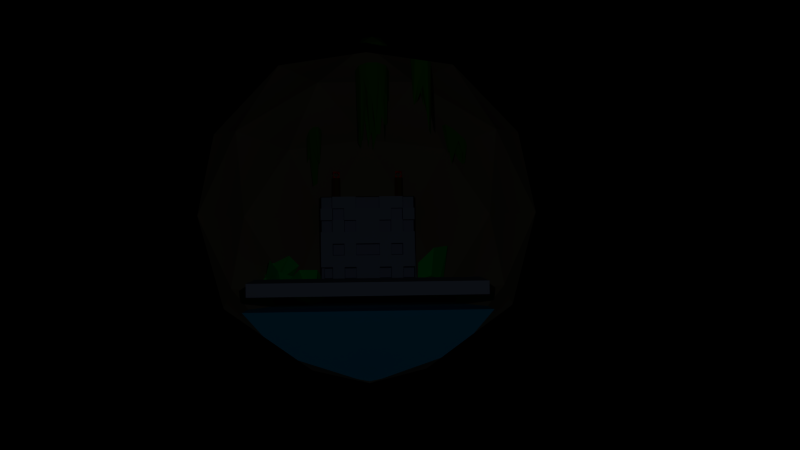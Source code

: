 # Source: dusk_6.blend  (saved by Blender 2.69.0; exported with 4.5.12 LTS)
import bpy
from mathutils import Matrix  # noqa: F401  (used for matrix-valued properties, if any)

bpy.ops.wm.read_factory_settings(use_empty=True)
scene = bpy.context.scene
scene.name = 'Scene'

# ---- collections
col_collection_1 = bpy.data.collections.new('Collection 1'); scene.collection.children.link(col_collection_1)

# ---- materials (node trees are filled in below, after node groups)
mat_invis = bpy.data.materials.new('invis')
mat_invis.alpha_threshold = 0.0
mat_invis.use_transparent_shadow = False
mat_invis.diffuse_color = (0.0, 0.006803, 0.8, 1.0)
mat_invis.roughness = 0.5
mat_red = bpy.data.materials.new('Red')
mat_red.alpha_threshold = 0.0
mat_red.use_transparent_shadow = False
mat_red.diffuse_color = (0.8, 0.0, 0.0, 1.0)
mat_red.roughness = 0.5
mat_red.specular_intensity = 0.0
mat_red.line_color = (0.0, 0.0, 0.0, 1.0)
mat_pole = bpy.data.materials.new('pole')
mat_pole.alpha_threshold = 0.0
mat_pole.use_transparent_shadow = False
mat_pole.diffuse_color = (0.1329, 0.06481, 0.0, 1.0)
mat_pole.roughness = 0.5
mat_pole.specular_intensity = 0.0
mat_pole.line_color = (0.0, 0.0, 0.0, 1.0)
mat_pillar = bpy.data.materials.new('pillar')
mat_pillar.alpha_threshold = 0.0
mat_pillar.use_transparent_shadow = False
mat_pillar.diffuse_color = (0.3072, 0.3963, 0.5926, 1.0)
mat_pillar.roughness = 0.5
mat_pillar.specular_intensity = 0.0
mat_pillar.line_color = (0.0, 0.0, 0.0, 1.0)
mat_ruin = bpy.data.materials.new('ruin')
mat_ruin.alpha_threshold = 0.0
mat_ruin.use_transparent_shadow = False
mat_ruin.diffuse_color = (0.2738, 0.2449, 0.1679, 1.0)
mat_ruin.roughness = 0.5
mat_ruin.specular_intensity = 0.0
mat_ruin.line_color = (0.0, 0.0, 0.0, 1.0)
mat_moss = bpy.data.materials.new('moss')
mat_moss.alpha_threshold = 0.0
mat_moss.use_transparent_shadow = False
mat_moss.diffuse_color = (0.04291, 0.2883, 0.0, 1.0)
mat_moss.roughness = 0.5
mat_moss.specular_intensity = 0.0
mat_moss.line_color = (0.0, 0.0, 0.0, 1.0)
mat_water = bpy.data.materials.new('water')
mat_water.alpha_threshold = 0.0
mat_water.use_transparent_shadow = False
mat_water.diffuse_color = (0.0, 0.4232, 0.8, 1.0)
mat_water.roughness = 0.5
mat_water.specular_intensity = 0.0
mat_water.line_color = (0.0, 0.0, 0.0, 0.5)
mat_fern = bpy.data.materials.new('"fern"')
mat_fern.alpha_threshold = 0.0
mat_fern.use_transparent_shadow = False
mat_fern.diffuse_color = (0.0, 0.8, 0.1185, 1.0)
mat_fern.roughness = 0.5
mat_fern.specular_intensity = 0.0
mat_fern.line_color = (0.0, 0.0, 0.0, 1.0)
mat_moss_001 = bpy.data.materials.new('moss.001')
mat_moss_001.alpha_threshold = 0.0
mat_moss_001.use_transparent_shadow = False
mat_moss_001.diffuse_color = (0.04291, 0.2883, 0.0, 1.0)
mat_moss_001.roughness = 0.5
mat_moss_001.specular_intensity = 0.0
mat_moss_001.line_color = (0.0, 0.0, 0.0, 1.0)
mat_stone_001 = bpy.data.materials.new('Stone.001')
mat_stone_001.alpha_threshold = 0.0
mat_stone_001.use_transparent_shadow = False
mat_stone_001.diffuse_color = (0.281, 0.281, 0.281, 1.0)
mat_stone_001.roughness = 0.5
mat_stone_001.specular_intensity = 0.0
mat_stone_001.line_color = (0.0, 0.0, 0.0, 1.0)

# ---- material node trees

# ---- world
world_world = bpy.data.worlds.new('World'); scene.world = world_world
world_world.color = (0.0, 0.0, 0.0)
world_world.use_sun_shadow = False
world_world.sun_shadow_jitter_overblur = 0.0
world_world.cycles.sampling_method = 'MANUAL'
world_world.cycles.sample_map_resolution = 256

# ---- cameras
cam_camera = bpy.data.cameras.new('Camera')
cam_camera.clip_end = 100.0
cam_camera.lens = 35.0
cam_camera.sensor_width = 32.0
cam_camera.sensor_height = 18.0
cam_camera.ortho_scale = 7.314
cam_camera.dof.focus_distance = 0.0
cam_camera.dof.aperture_fstop = 128.0

# ---- lights
light_lamp = bpy.data.lights.new('Lamp', 'POINT')
light_lamp.transmission_factor = 0.0
light_lamp.cutoff_distance = 30.0
light_lamp.energy = 100.0
light_lamp.shadow_buffer_clip_start = 1.001
light_lamp.shadow_soft_size = 0.1
light_lamp.shadow_maximum_resolution = 0.006
light_lamp.use_absolute_resolution = True
light_lamp.cycles.use_multiple_importance_sampling = False

# ---- meshes
me_lamp = bpy.data.meshes.new('Lamp')
me_lamp.from_pydata([(1.0, -1.0, 0.0), (-1.0, -1.0, 0.0), (1.0, 1.0, 0.0), (-1.0, 1.0, 0.0)], [], [(1, 0, 2, 3)])
me_lamp.use_remesh_preserve_volume = False
me_lamp.use_remesh_preserve_attributes = False
me_lamp.use_mirror_vertex_groups = False
me_lamp.update()
me_lamp_004 = bpy.data.meshes.new('Lamp.004')
me_lamp_004.from_pydata([(1.0, -1.0, 0.0), (-1.0, -1.0, 0.0), (1.0, 1.0, 0.0), (-1.0, 1.0, 0.0)], [], [(1, 0, 2, 3)])
me_lamp_004.use_remesh_preserve_volume = False
me_lamp_004.use_remesh_preserve_attributes = False
me_lamp_004.use_mirror_vertex_groups = False
me_lamp_004.update()
me_lamp_003 = bpy.data.meshes.new('Lamp.003')
me_lamp_003.from_pydata([(1.0, -1.0, 0.0), (-1.0, -1.0, 0.0), (1.0, 1.0, 0.0), (-1.0, 1.0, 0.0)], [], [(1, 0, 2, 3)])
me_lamp_003.use_remesh_preserve_volume = False
me_lamp_003.use_remesh_preserve_attributes = False
me_lamp_003.use_mirror_vertex_groups = False
me_lamp_003.update()
me_lamp_002 = bpy.data.meshes.new('Lamp.002')
me_lamp_002.from_pydata([(1.0, -1.0, 0.0), (-1.0, -1.0, 0.0), (1.0, 1.0, 0.0), (-1.0, 1.0, 0.0)], [], [(1, 0, 2, 3)])
me_lamp_002.materials.append(mat_invis)
me_lamp_002.use_remesh_preserve_volume = False
me_lamp_002.use_remesh_preserve_attributes = False
me_lamp_002.use_mirror_vertex_groups = False
me_lamp_002.update()
me_lamp_001 = bpy.data.meshes.new('Lamp.001')
me_lamp_001.from_pydata([(1.0, -1.0, 0.0), (-1.0, -1.0, 0.0), (1.0, 1.0, 0.0), (-1.0, 1.0, 0.0), (1.0, -144.8, 0.0), (-1.0, -144.8, 0.0), (1.0, -142.8, 0.0), (-1.0, -142.8, 0.0)], [], [(1, 0, 2, 3), (5, 4, 6, 7)])
me_lamp_001.materials.append(mat_invis)
me_lamp_001.use_remesh_preserve_volume = False
me_lamp_001.use_remesh_preserve_attributes = False
me_lamp_001.use_mirror_vertex_groups = False
me_lamp_001.update()
me_cube_002 = bpy.data.meshes.new('Cube.002')
me_cube_002.from_pydata([(-1.0, -1.0, -1.0), (-1.0, 1.0, -1.0), (1.0, 1.0, -1.0), (1.0, -1.0, -1.0), (-1.0, -1.0, 1.0), (-1.0, 1.0, 1.0), (1.0, 1.0, 1.0), (1.0, -1.0, 1.0), (-1.0, -1.0, 0.0), (-1.0, 0.0, 1.0), (-1.0, 1.0, 0.0), (-1.0, 0.0, -1.0), (0.0, 1.0, 1.0), (1.0, 1.0, 0.0), (0.0, 1.0, -1.0), (1.0, 0.0, 1.0), (1.0, -1.0, 0.0), (1.0, 0.0, -1.0), (0.0, -1.0, 1.0), (0.0, -1.0, -1.0), (0.0, 0.0, -1.0), (0.0, 0.0, 0.3293), (-1.0, 18.5, -1.0), (-1.0, 20.5, -1.0), (1.0, 20.5, -1.0), (1.0, 18.5, -1.0), (-1.0, 18.5, 1.0), (-1.0, 20.5, 1.0), (1.0, 20.5, 1.0), (1.0, 18.5, 1.0), (-1.0, 18.5, 0.0), (-1.0, 19.5, 1.0), (-1.0, 20.5, 0.0), (-1.0, 19.5, -1.0), (0.0, 20.5, 1.0), (1.0, 20.5, 0.0), (0.0, 20.5, -1.0), (1.0, 19.5, 1.0), (1.0, 18.5, 0.0), (1.0, 19.5, -1.0), (0.0, 18.5, 1.0), (0.0, 18.5, -1.0), (0.0, 19.5, -1.0), (0.0, 19.5, 0.3293)], [], [(20, 14, 2), (21, 12, 5), (9, 5, 10), (12, 6, 13), (15, 7, 16), (18, 4, 8), (19, 20, 17), (0, 11, 20), (11, 1, 14), (18, 21, 9), (7, 15, 21), (15, 6, 12), (17, 20, 2), (9, 21, 5), (0, 8, 11), (1, 10, 14), (2, 13, 17), (3, 16, 19), (3, 19, 17), (19, 0, 20), (20, 11, 14), (4, 18, 9), (18, 7, 21), (21, 15, 12), (42, 36, 24), (43, 34, 27), (31, 27, 32), (34, 28, 35), (37, 29, 38), (40, 26, 30), (41, 42, 39), (22, 33, 42), (33, 23, 36), (40, 43, 31), (29, 37, 43), (37, 28, 34), (39, 42, 24), (31, 43, 27), (22, 30, 33), (23, 32, 36), (24, 35, 39), (25, 38, 41), (25, 41, 39), (41, 22, 42), (42, 33, 36), (26, 40, 31), (40, 29, 43), (43, 37, 34)])
me_cube_002.materials.append(mat_red)
me_cube_002.use_remesh_preserve_volume = False
me_cube_002.use_remesh_preserve_attributes = False
me_cube_002.use_mirror_vertex_groups = False
me_cube_002.update()
me_cylinder = bpy.data.meshes.new('Cylinder')
me_cylinder.from_pydata([(0.0, 1.0, -1.0), (0.0, 1.0, 1.0), (0.7818, 0.6235, -1.0), (0.7818, 0.6235, 1.0), (0.9749, -0.2225, -1.0), (0.9749, -0.2225, 1.0), (0.4339, -0.901, -1.0), (0.4339, -0.901, 1.0), (-0.4339, -0.901, -1.0), (-0.4339, -0.901, 1.0), (-0.9749, -0.2225, -1.0), (-0.9749, -0.2225, 1.0), (-0.7818, 0.6235, -1.0), (-0.7818, 0.6235, 1.0), (0.0, 15.86, -1.0), (0.0, 15.86, 1.0), (0.7818, 15.49, -1.0), (0.7818, 15.49, 1.0), (0.9749, 14.64, -1.0), (0.9749, 14.64, 1.0), (0.4339, 13.96, -1.0), (0.4339, 13.96, 1.0), (-0.4339, 13.96, -1.0), (-0.4339, 13.96, 1.0), (-0.9749, 14.64, -1.0), (-0.9749, 14.64, 1.0), (-0.7818, 15.49, -1.0), (-0.7818, 15.49, 1.0)], [], [(0, 1, 3, 2), (2, 3, 5, 4), (4, 5, 7, 6), (6, 7, 9, 8), (8, 9, 11, 10), (3, 1, 13, 11, 9, 7, 5), (12, 13, 1, 0), (10, 11, 13, 12), (0, 2, 4, 6, 8, 10, 12), (14, 15, 17, 16), (16, 17, 19, 18), (18, 19, 21, 20), (20, 21, 23, 22), (22, 23, 25, 24), (17, 15, 27, 25, 23, 21, 19), (26, 27, 15, 14), (24, 25, 27, 26), (14, 16, 18, 20, 22, 24, 26)])
me_cylinder.materials.append(mat_pole)
me_cylinder.use_remesh_preserve_volume = False
me_cylinder.use_remesh_preserve_attributes = False
me_cylinder.use_mirror_vertex_groups = False
me_cylinder.update()
me_cube_001 = bpy.data.meshes.new('Cube.001')
me_cube_001.from_pydata([(-1.0, -1.0, -1.0), (-1.0, 1.0, -1.0), (1.0, 1.0, -1.0), (1.0, -1.0, -1.0), (-1.0, -1.0, 1.0), (-1.0, 1.0, 1.0), (1.0, 1.0, 1.0), (1.0, -1.0, 1.0)], [], [(4, 5, 1, 0), (5, 6, 2, 1), (6, 7, 3, 2), (7, 4, 0, 3), (0, 1, 2, 3), (7, 6, 5, 4)])
me_cube_001.materials.append(mat_pillar)
me_cube_001.use_remesh_preserve_volume = False
me_cube_001.use_remesh_preserve_attributes = False
me_cube_001.use_mirror_vertex_groups = False
me_cube_001.update()
me_icosphere = bpy.data.meshes.new('Icosphere')
me_icosphere.from_pydata([(0.2389, -1.397e-08, -0.9975), (-0.03744, -0.8506, -0.4448), (-0.6555, -1.397e-08, -0.4448), (-0.03744, 0.8506, -0.4448), (0.5153, -0.8506, 0.4497), (-0.4847, -0.5257, 0.4497), (-0.4847, 0.5257, 0.4497), (0.5153, 0.8506, 0.4497), (0.2389, -1.397e-08, 1.002), (0.07649, -0.5, -0.8482), (0.6643, -0.309, -0.8482), (0.5018, -0.809, -0.5233), (0.6643, 0.309, -0.8482), (-0.2868, -1.397e-08, -0.8482), (-0.4492, -0.5, -0.5233), (0.07649, 0.5, -0.8482), (-0.4492, 0.5, -0.5233), (0.5018, 0.809, -0.5233), (0.2389, -1.0, 0.002454), (-0.7121, -0.309, 0.002454), (-0.3488, -0.809, 0.002454), (-0.3488, 0.809, 0.002454), (-0.7121, 0.309, 0.002454), (0.2389, 1.0, 0.002454), (-0.02392, -0.809, 0.5282), (-0.6117, -1.397e-08, 0.5282), (-0.02392, 0.809, 0.5282), (0.4014, -0.5, 0.8531), (0.7647, -1.397e-08, 0.8531), (-0.1864, -0.309, 0.8531), (-0.1864, 0.309, 0.8531), (0.4014, 0.5, 0.8531)], [], [(0, 9, 10), (0, 13, 9), (0, 15, 13), (0, 12, 15), (1, 18, 11), (2, 19, 14), (3, 21, 16), (1, 20, 18), (2, 22, 19), (3, 23, 21), (5, 29, 24), (6, 30, 25), (7, 31, 26), (9, 1, 11), (9, 11, 10), (13, 2, 14), (13, 14, 9), (9, 14, 1), (15, 3, 16), (15, 16, 13), (13, 16, 2), (12, 17, 15), (15, 17, 3), (19, 5, 20), (19, 20, 14), (14, 20, 1), (21, 6, 22), (21, 22, 16), (16, 22, 2), (17, 23, 3), (20, 5, 24), (20, 24, 18), (18, 24, 4), (22, 6, 25), (22, 25, 19), (19, 25, 5), (23, 7, 26), (23, 26, 21), (21, 26, 6), (27, 8, 28), (29, 8, 27), (29, 27, 24), (24, 27, 4), (30, 8, 29), (30, 29, 25), (25, 29, 5), (31, 8, 30), (31, 30, 26), (26, 30, 6), (28, 8, 31)])
me_icosphere.materials.append(mat_ruin)
me_icosphere.use_remesh_preserve_volume = False
me_icosphere.use_remesh_preserve_attributes = False
me_icosphere.use_mirror_vertex_groups = False
me_icosphere.update()
me_icosphere_008 = bpy.data.meshes.new('Icosphere.008')
me_icosphere_008.from_pydata([(9.537e-07, 0.0, 0.7716), (0.4253, -0.4434, 3.51), (-0.1625, -0.9716, 2.738), (-0.4909, 0.0, 2.849), (-0.4801, -0.122, 2.964), (0.4253, 0.5436, 1.741), (0.2629, -0.8757, 2.47), (-0.5017, 0.03492, 2.81), (-0.1625, 0.5269, 0.1887), (-0.6882, -0.856, 3.057), (-0.5742, -0.2555, 3.014), (0.8506, 0.0, 2.94), (-0.2764, -1.135, 1.518), (0.7236, -0.8707, 0.1042), (-0.6882, 0.6284, 1.191), (-0.5504, 0.09538, 2.722), (-0.8944, 0.0, 1.427), (-0.5744, 0.0, 2.789), (0.7236, 0.8132, 0.812), (0.1583, 0.8067, 2.224), (0.3142, 0.786, 2.525), (-0.01388, -1.919, 4.88), (0.01897, -1.882, 4.87), (0.5891, -1.579, 5.01), (0.5798, -1.569, 4.994), (-0.2764, 0.8796, 0.2138), (-0.5063, -1.468, 4.131), (-0.6565, -1.086, 3.688), (-0.7324, -0.8139, 3.394), (-0.9149, -0.219, 2.74), (0.851, 0.697, 3.19), (0.8843, 0.2029, 3.649), (0.3711, 0.8781, 2.4), (0.9217, -0.6399, 4.419), (0.908, -0.3462, 4.15), (0.05546, 0.8909, 1.859), (-0.9053, 0.1168, 2.127), (-0.6933, 0.6279, 1.267), (-0.3268, 0.994, 0.9979), (-0.6868, 0.6417, 1.245), (-0.9134, -0.1077, 2.643), (0.6737, 1.097, 2.373), (0.7589, 0.9205, 2.928), (-0.2312, 1.056, 1.006)], [], [(0, 1, 2), (13, 1, 11), (3, 0, 2, 4), (0, 3, 7, 8), (0, 8, 5), (33, 13, 11, 34), (21, 12, 6, 22), (29, 16, 9, 28), (38, 25, 14, 39), (41, 18, 32), (23, 13, 33), (26, 12, 21), (29, 40, 36, 16), (43, 25, 38), (41, 42, 30, 18), (2, 6, 12), (2, 1, 6), (1, 13, 6), (11, 5, 18), (11, 1, 5), (1, 0, 5), (9, 16, 17, 10), (4, 2, 9, 10), (2, 12, 9), (8, 14, 25), (14, 8, 7, 15), (16, 14, 15, 17), (32, 18, 5, 20), (5, 8, 19, 20), (8, 25, 35, 19), (34, 11, 31), (11, 18, 30, 31), (22, 6, 24), (6, 13, 23, 24), (28, 9, 27), (9, 12, 26, 27), (39, 14, 37), (37, 14, 16, 36), (35, 25, 43), (20, 19, 37, 36), (35, 38, 39, 37), (19, 35, 37), (35, 43, 38), (40, 42, 20, 36), (42, 41, 32, 20), (7, 3, 42), (42, 15, 7), (4, 31, 42, 3), (40, 17, 15), (42, 40, 15), (4, 27, 34, 31), (27, 26, 24, 34), (10, 28, 27, 4), (24, 23, 33, 34), (26, 22, 24), (40, 29, 10, 17), (31, 30, 42), (26, 21, 22), (29, 28, 10)])
me_icosphere_008.materials.append(mat_moss)
me_icosphere_008.use_remesh_preserve_volume = False
me_icosphere_008.use_remesh_preserve_attributes = False
me_icosphere_008.use_mirror_vertex_groups = False
me_icosphere_008.update()
me_icosphere_007 = bpy.data.meshes.new('Icosphere.007')
me_icosphere_007.from_pydata([(0.1129, -0.1817, 0.02801), (0.07387, -0.2274, 0.1746), (0.08725, -0.2685, 0.02693), (0.1612, -0.02308, 0.03052), (-0.04558, -0.2573, -0.01921), (0.1679, -5.588e-09, 0.03079), (0.0, -5.588e-09, 0.9227), (-0.1697, -0.1233, 0.1054), (-0.1062, -0.2342, -0.04185), (0.08513, 0.262, 0.2605), (0.166, 0.01545, 0.02877), (-0.4747, -0.3449, 0.1595), (-0.1434, -0.279, -0.05059), (0.2179, 0.05794, 0.04269), (0.4147, 0.3013, 0.1622), (-0.1267, 0.09203, -0.01991), (-0.7048, -5.588e-09, 0.3689), (-0.2766, -0.2401, -0.09925), (0.429, 0.2648, 0.1557), (0.2274, 0.05996, 0.04573), (0.1167, 0.3592, -0.01817), (0.1636, 0.3543, -0.001809), (-0.1762, 0.5421, 0.2239), (-0.3206, -0.04255, -0.1316), (-0.3046, -0.1799, -0.1141), (0.3986, 0.2847, 0.1294), (0.1076, 0.3703, -0.02223), (0.2897, 0.3012, 0.04573), (0.3888, 0.2886, 0.1215), (-0.2664, 0.1935, -0.08126), (-0.316, 0.04306, -0.1375), (-0.07624, 0.3415, -0.08222), (-0.1369, 0.3083, -0.09993), (-0.2383, 0.1861, -0.1237), (-0.2498, 0.1678, -0.126)], [], [(0, 1, 2), (7, 11, 12, 8), (29, 16, 15), (26, 22, 9, 20), (18, 14, 13, 19), (17, 11, 24), (34, 29, 33), (12, 11, 17), (30, 16, 29, 34), (23, 16, 30), (11, 16, 23, 24), (31, 22, 26), (32, 22, 31), (29, 22, 32, 33), (25, 14, 18), (28, 14, 25), (14, 28, 27, 21), (5, 6, 1, 3), (1, 0, 3), (7, 1, 6), (1, 7, 8, 4), (2, 1, 4), (15, 7, 6), (15, 16, 7), (16, 11, 7), (9, 15, 6), (9, 22, 15), (22, 29, 15), (9, 6, 5, 10), (13, 14, 9, 10), (20, 9, 14, 21), (10, 5, 3, 20), (3, 8, 34, 33), (20, 21, 13, 10), (33, 31, 20, 3), (33, 32, 31), (23, 30, 34, 8), (8, 17, 24, 23), (0, 2, 4, 8), (21, 27, 19, 13), (8, 12, 17), (31, 26, 20), (3, 0, 8), (28, 25, 18, 27), (18, 19, 27)])
me_icosphere_007.materials.append(mat_moss)
me_icosphere_007.use_remesh_preserve_volume = False
me_icosphere_007.use_remesh_preserve_attributes = False
me_icosphere_007.use_mirror_vertex_groups = False
me_icosphere_007.update()
me_cube_003 = bpy.data.meshes.new('Cube.003')
me_cube_003.from_pydata([(1.0, 0.7001, 0.3018), (1.0, 0.8746, 1.0), (1.0, -0.8755, 1.0), (1.0, -0.7009, 0.3018), (1.0, -0.5315, -0.1333), (1.0, 0.5307, -0.1333), (1.0, -0.08811, -0.6568), (1.0, -0.0004164, -0.7207), (1.0, 0.08728, -0.6568), (0.6957, 0.8617, 1.0), (0.6957, -0.8625, 1.0), (0.1778, 0.5831, 1.0), (0.1778, -0.5839, 1.0), (0.09854, 0.4929, 1.0), (-0.06194, -0.0004164, 1.0), (0.09854, -0.4937, 1.0), (0.8052, -0.5839, -0.1333), (0.2924, -0.0004164, -0.1332), (0.8052, 0.5831, -0.1333)], [], [(4, 6, 8, 5), (6, 7, 8), (0, 3, 4, 5), (0, 1, 2, 3), (11, 15, 12, 10), (13, 14, 15, 11), (10, 2, 9, 11), (2, 1, 9), (6, 4, 16), (7, 6, 16, 17), (7, 17, 18, 8), (5, 8, 18), (16, 3, 2, 10), (4, 3, 16), (15, 14, 17), (15, 17, 16, 12), (10, 12, 16), (11, 9, 18), (13, 11, 18, 17), (14, 13, 17), (0, 5, 18), (1, 0, 18, 9)])
me_cube_003.materials.append(mat_water)
me_cube_003.use_remesh_preserve_volume = False
me_cube_003.use_remesh_preserve_attributes = False
me_cube_003.use_mirror_vertex_groups = False
me_cube_003.update()
me_icosphere_006 = bpy.data.meshes.new('Icosphere.006')
me_icosphere_006.from_pydata([(-0.07395, -0.058, -0.3291), (-0.1119, -0.03042, -0.2531), (-0.1029, 0.01885, -0.3244), (-0.07729, -0.04322, -0.3342), (-0.054, -0.1101, -0.2531), (-0.06638, -0.07204, -0.3179), (-0.1119, 0.06811, -0.2531), (-0.08473, 0.01885, -0.3443), (-0.08352, 0.01524, -0.3446), (-0.03783, -0.1123, -0.2764), (-0.6735, -0.4993, 0.5092), (-0.08022, 0.09113, -0.3165), (-0.08563, 0.06069, -0.331), (-0.6803, 0.01885, 0.4592), (-0.02162, -0.1206, -0.2531), (-0.2221, -0.7867, 0.5958), (-0.06091, 0.1266, -0.2893), (-0.054, 0.1478, -0.2531), (-0.4152, 0.3493, 0.2106), (0.02066, -0.1876, -0.1914), (-0.09642, -0.08005, 0.08161), (-0.04364, 0.1492, -0.268), (-0.3441, 0.2977, 0.8037), (0.2502, -0.6289, 0.3217), (0.1097, -0.303, -0.06193), (0.07797, -0.09893, -0.02313), (-0.03546, 0.2502, -0.05359), (-0.02791, 0.1563, -0.2531), (0.1983, -0.3984, 0.06634), (0.0397, 0.01885, 0.9557), (0.02019, 0.1969, -0.2013), (0.08615, 0.1618, 0.03927), (0.3982, -0.5071, 0.353), (0.2278, -0.1803, 0.1025), (0.2694, 0.01885, 0.2265), (0.1967, 0.5021, 0.16), (0.1024, 0.3076, -0.08814), (0.02425, 0.202, -0.1964), (0.3463, -0.07976, 0.2682), (0.174, 0.375, 0.01177), (0.2818, 0.4126, 0.1639), (0.2328, 0.218, 0.09926), (0.2805, 0.01885, 0.1722), (0.3085, 0.09562, 0.21)], [], [(0, 1, 2, 3), (16, 17, 21), (14, 4, 9), (2, 1, 6), (21, 17, 27), (33, 25, 23, 32), (10, 15, 20), (18, 13, 22), (35, 26, 31), (43, 34, 42), (3, 2, 7, 8), (7, 2, 12), (28, 23, 24), (1, 4, 10), (0, 5, 4, 1), (9, 4, 5), (17, 6, 18), (6, 17, 16, 11), (2, 6, 11, 12), (36, 35, 39), (32, 23, 28), (4, 15, 10), (19, 15, 4, 14), (23, 15, 19, 24), (6, 13, 18), (6, 1, 13), (1, 10, 13), (26, 35, 36, 37), (37, 30, 26), (17, 26, 30, 27), (17, 18, 26), (39, 35, 40), (25, 34, 29), (34, 25, 33, 38), (42, 34, 38), (20, 25, 29), (20, 15, 25), (15, 23, 25), (22, 20, 29), (22, 13, 20), (13, 10, 20), (31, 22, 29), (31, 26, 22), (26, 18, 22), (34, 31, 29), (41, 31, 34, 43), (40, 35, 31, 41), (12, 16, 27, 30), (37, 8, 12, 30), (8, 7, 12), (12, 11, 16), (16, 21, 27), (24, 19, 14, 36), (14, 9, 5, 36), (0, 37, 36, 5), (37, 0, 3, 8), (41, 33, 28, 24), (41, 42, 33), (36, 39, 41, 24), (41, 43, 42), (33, 32, 28), (42, 38, 33), (39, 40, 41)])
me_icosphere_006.materials.append(mat_fern)
me_icosphere_006.use_remesh_preserve_volume = False
me_icosphere_006.use_remesh_preserve_attributes = False
me_icosphere_006.use_mirror_vertex_groups = False
me_icosphere_006.update()
me_icosphere_005 = bpy.data.meshes.new('Icosphere.005')
me_icosphere_005.from_pydata([(0.05991, -0.2449, -0.2342), (0.01506, -0.2775, -0.1445), (-0.06794, -0.2327, -0.2788), (-0.04988, -0.2313, -0.2814), (0.1916, -0.2202, -0.1445), (0.1589, -0.2202, -0.1973), (-0.1615, -0.2202, -0.1445), (-0.06511, -0.2239, -0.2888), (0.1637, -0.2175, -0.1958), (0.1925, -0.2181, -0.1477), (0.1687, -0.2158, -0.1918), (0.1668, -0.2161, -0.194), (0.1896, -0.5143, 0.2668), (-0.1916, -0.1273, -0.3024), (-0.1306, -0.4255, 0.2456), (-0.1463, -0.1273, -0.3304), (-0.1198, -0.1532, -0.3223), (0.1941, -0.2167, -0.1445), (0.235, -0.137, 0.031), (-0.2706, -0.06999, -0.1445), (-0.617, -0.4364, 0.4692), (-0.1752, -0.07691, -0.3352), (0.2522, -0.1194, -0.01498), (0.07557, -0.1634, 0.2004), (-0.2536, 0.02281, -0.2788), (-0.2136, -0.1433, 0.4052), (-0.2055, 0.02281, -0.3314), (0.2722, -0.07462, 0.03192), (0.5262, 0.02281, 0.9439), (-0.5246, 0.02281, 0.319), (-0.2706, 0.1156, -0.1445), (-0.1959, 0.1625, -0.3007), (0.3763, 0.02281, 0.2477), (0.01506, 0.02281, 1.039), (-0.1938, 0.1714, -0.298), (-0.2946, 0.2478, 0.6414), (0.4283, 0.2488, 0.3931), (0.1171, 0.337, 0.5177), (-0.2583, 0.2214, 0.05454), (-0.1615, 0.2658, -0.1445), (-0.1902, 0.1772, -0.2952), (0.3662, 0.3094, 0.2899), (-0.09981, 0.274, -0.233), (-0.09861, 0.3726, 0.1343), (0.109, 0.3119, 0.02284), (0.3377, 0.3085, 0.2364), (0.2303, 0.3092, 0.1186), (-0.01123, 0.3146, -0.1445), (-0.06156, 0.2893, -0.2115), (0.1217, 0.3048, -0.002889), (0.005254, 0.3274, -0.1204), (0.05961, 0.3178, -0.06512)], [], [(0, 1, 2, 3), (24, 13, 19), (40, 39, 42), (17, 4, 9), (2, 1, 6), (24, 19, 30), (42, 39, 47, 48), (12, 18, 23), (20, 14, 25), (38, 29, 35), (44, 43, 37), (36, 28, 32), (3, 2, 7), (13, 24, 26, 21), (15, 13, 21), (2, 15, 16, 7), (2, 13, 15), (26, 24, 31), (1, 4, 12), (0, 5, 4, 1), (8, 11, 10, 9), (4, 5, 8, 9), (19, 6, 20), (19, 13, 6), (13, 2, 6), (39, 30, 38), (34, 30, 39, 40), (24, 30, 34, 31), (51, 44, 49), (4, 18, 12), (22, 18, 4, 17), (27, 18, 22), (6, 14, 20), (6, 1, 14), (1, 12, 14), (30, 29, 38), (30, 19, 29), (19, 20, 29), (50, 43, 44, 51), (39, 43, 50, 47), (39, 38, 43), (49, 44, 46), (23, 28, 33), (23, 18, 28), (32, 28, 18, 27), (25, 23, 33), (25, 14, 23), (14, 12, 23), (35, 25, 33), (35, 29, 25), (29, 20, 25), (37, 35, 33), (37, 43, 35), (43, 38, 35), (28, 37, 33), (41, 37, 28, 36), (44, 41, 45, 46), (44, 37, 41), (8, 5, 3, 7), (5, 0, 3), (7, 16, 8), (21, 26, 31, 40), (40, 8, 16, 15), (40, 15, 21), (31, 34, 40), (40, 42, 11, 8), (42, 48, 11), (27, 22, 17, 9), (10, 45, 27, 9), (45, 41, 32, 27), (41, 36, 32), (50, 51, 49, 47), (10, 11, 47, 49), (46, 45, 10, 49), (11, 48, 47)])
me_icosphere_005.materials.append(mat_fern)
me_icosphere_005.use_remesh_preserve_volume = False
me_icosphere_005.use_remesh_preserve_attributes = False
me_icosphere_005.use_mirror_vertex_groups = False
me_icosphere_005.update()
me_icosphere_004 = bpy.data.meshes.new('Icosphere.004')
me_icosphere_004.from_pydata([(0.1645, 0.2988, -0.324), (0.2053, 0.2988, -0.258), (0.2291, 0.2493, -0.3361), (0.01217, 0.3616, -0.258), (0.02659, 0.3511, -0.2868), (0.3247, 0.1345, -0.258), (0.2968, 0.1611, -0.3128), (0.2412, 0.2324, -0.3368), (-0.0003263, 0.3548, -0.2782), (0.2131, 0.6514, 0.2222), (0.2555, 0.2098, -0.06234), (0.3175, 0.1125, -0.2955), (-0.0501, 0.3413, -0.258), (-0.08088, 0.3193, -0.06202), (0.7136, 0.03296, 0.2701), (0.3247, 0.01344, -0.258), (-0.1577, 0.3036, -0.2125), (0.08988, 0.2721, 0.2072), (0.3454, -0.06318, -0.2299), (0.2828, 0.03296, 0.2525), (-0.2292, 0.3186, -0.1907), (-0.5784, 0.462, 0.2968), (-0.384, 0.3208, 0.7689), (0.4995, -0.3211, 0.262), (0.3373, -0.08686, -0.2203), (-0.3695, 0.2159, -0.1201), (0.01217, 0.03296, 0.1458), (0.2645, -0.2506, -0.1534), (0.1706, -0.4546, 0.8231), (-0.3672, 0.03296, 0.02218), (-0.3375, 0.07806, -0.1022), (-0.386, -0.2563, 0.7748), (0.2865, -0.8114, 0.4444), (0.2223, -0.3536, -0.1115), (-0.3421, -0.00521, -0.08314), (0.08417, -0.431, -0.07367), (-0.2051, -0.6357, 0.3703), (-0.3563, -0.04799, -0.06918), (-0.5234, -0.3562, 0.2332), (-0.4977, -0.3231, 0.1767), (-0.04907, -0.3915, -0.08089), (-0.4746, -0.3386, 0.1632), (-0.1885, -0.3582, -0.06255), (-0.1147, -0.3665, -0.08658), (-0.2278, -0.3417, -0.0523)], [], [(0, 1, 2), (12, 3, 8), (2, 5, 6, 7), (2, 1, 5), (32, 23, 28), (38, 36, 31), (21, 29, 22), (9, 13, 17), (14, 10, 19), (5, 14, 18, 15), (11, 5, 15), (6, 5, 11), (33, 32, 35), (41, 38, 39), (25, 21, 20), (1, 3, 9), (0, 4, 3, 1), (8, 3, 4), (23, 32, 33, 27), (24, 23, 27), (18, 14, 23, 24), (42, 38, 41, 44), (42, 36, 38), (40, 36, 42, 43), (35, 32, 36, 40), (29, 21, 25, 30), (34, 29, 30), (38, 29, 37, 39), (29, 34, 37), (3, 13, 9), (16, 13, 3, 12), (20, 21, 13, 16), (5, 10, 14), (5, 1, 10), (1, 9, 10), (28, 19, 26), (28, 23, 19), (23, 14, 19), (31, 28, 26), (31, 36, 28), (36, 32, 28), (22, 31, 26), (22, 29, 31), (29, 38, 31), (17, 22, 26), (17, 13, 22), (13, 21, 22), (19, 17, 26), (19, 10, 17), (10, 9, 17), (44, 41, 39, 37), (34, 16, 12, 4), (30, 20, 16, 34), (0, 2, 7, 34), (7, 42, 37, 34), (12, 8, 4), (7, 43, 42), (42, 44, 37), (4, 0, 34), (30, 25, 20), (15, 18, 24, 27), (27, 6, 11, 15), (27, 33, 40, 6), (40, 43, 7, 6), (33, 35, 40)])
me_icosphere_004.materials.append(mat_fern)
me_icosphere_004.use_remesh_preserve_volume = False
me_icosphere_004.use_remesh_preserve_attributes = False
me_icosphere_004.use_mirror_vertex_groups = False
me_icosphere_004.update()
me_icosphere_003 = bpy.data.meshes.new('Icosphere.003')
me_icosphere_003.from_pydata([(-4.047e-09, -2.759e-09, -0.1115), (0.7236, -0.5257, -0.5777), (-0.2764, -0.8506, -0.4667), (-0.8944, -2.759e-09, -1.896), (-0.2764, 0.8506, -0.2307), (0.7236, 0.5257, -2.414), (0.2764, -0.8506, 1.35), (-0.7236, -0.5257, 1.35), (-0.7236, 0.5257, 1.35), (0.2764, 0.8506, 1.35), (0.8944, -2.759e-09, 1.35), (-4.047e-09, -2.759e-09, 1.903), (-0.1625, -0.5, -1.071), (0.4253, -0.309, -1.229), (0.2629, -0.809, -2.955), (0.8506, -2.759e-09, -1.602), (0.4253, 0.309, -0.1874), (-0.5257, -2.759e-09, -2.382), (-0.6882, -0.5, -1.464), (-0.1625, 0.5, -2.021), (-0.6882, 0.5, -0.2642), (0.2629, 0.809, -3.198), (0.9511, -0.309, 0.9028), (0.9511, 0.309, 0.9028), (-4.047e-09, -1.0, 0.9028), (0.5878, -0.809, 0.9028), (-0.9511, -0.309, 0.9028), (-0.5878, -0.809, 0.9028), (-0.5878, 0.809, 0.9028), (-0.9511, 0.309, 0.9028), (0.5878, 0.809, 0.9028), (-4.047e-09, 1.0, 0.9028), (0.6882, -0.5, 1.429), (-0.2629, -0.809, 1.429), (-0.8506, -2.759e-09, 1.429), (-0.2629, 0.809, 1.429), (0.6882, 0.5, 1.429), (0.1625, -0.5, 1.753), (0.5257, -2.759e-09, 1.753), (-0.4253, -0.309, 1.753), (-0.4253, 0.309, 1.753), (0.1625, 0.5, 1.753), (-0.08123, -0.25, -0.1972), (0.5745, -0.4174, -1.278), (-0.00676, -0.8298, -4.178), (0.7871, -0.2629, -1.47), (0.5745, 0.4174, -3.759), (-0.2629, -2.759e-09, -4.585), (-0.7913, -0.25, -0.1293), (-0.08123, 0.25, -3.577), (-0.4823, 0.6753, -4.121), (0.4932, 0.6674, 0.1516), (0.8373, -0.4174, -0.2802), (0.9227, 0.1545, 1.126), (-0.1382, -0.9253, 0.3466), (0.4321, -0.8298, 1.126), (-0.9227, -0.1545, -0.1922), (-0.6557, -0.6674, 1.126), (-0.4321, 0.8298, -1.637), (-0.8373, 0.4174, 1.126), (0.6557, 0.6674, -1.345), (0.1382, 0.9253, 1.126), (0.4823, -0.6753, 1.389), (-0.4932, -0.6674, 1.389), (-0.7871, 0.2629, 1.389), (0.00676, 0.8298, 1.389), (0.7913, 0.25, 1.389), (0.2194, -0.6753, 1.552), (0.2629, -2.759e-09, 1.828), (-0.5745, -0.4174, 1.552), (-0.5745, 0.4174, 1.552), (0.2194, 0.6753, 1.552), (-0.2194, -0.6753, -4.473), (0.2127, -0.1545, -3.812), (0.4932, -0.6674, -4.18), (0.7871, 0.2629, -2.288), (0.2127, 0.1545, -3.088), (-0.7101, -2.759e-09, -0.6335), (-0.4823, -0.6753, -1.209), (-0.2194, 0.6753, -3.192), (-0.7913, 0.25, -3.912), (-0.00676, 0.8298, -0.3793), (0.9227, -0.1545, 1.126), (0.8373, 0.4174, -0.1445), (0.1382, -0.9253, 1.126), (0.6557, -0.6674, -1.007), (-0.8373, -0.4174, 1.126), (-0.4321, -0.8298, 0.6794), (-0.6557, 0.6674, 1.126), (-0.9227, 0.1545, -1.509), (0.4321, 0.8298, 1.126), (-0.1382, 0.9253, -1.819), (0.7913, -0.25, 1.389), (0.00676, -0.8298, 1.389), (-0.7871, -0.2629, 1.389), (-0.4932, 0.6674, 1.389), (0.4823, 0.6753, 1.389), (0.08123, -0.25, 1.828), (0.7101, -2.759e-09, 1.552), (-0.2127, -0.1545, 1.828), (-0.2127, 0.1545, 1.828), (0.08123, 0.25, 1.828), (0.05021, -0.6545, -0.727), (0.1314, -0.4045, -1.722), (0.3441, -0.559, -4.033), (0.638, 0.1545, -3.763), (0.638, -0.1545, 0.01111), (0.4253, -2.759e-09, -2.766), (-0.607, -0.25, -4.388), (-0.3441, -0.25, -1.516), (-0.4253, -0.5, -2.372), (-0.4253, 0.5, -0.12), (-0.3441, 0.25, -2.227), (-0.607, 0.25, -2.506), (0.3441, 0.559, -0.3256), (0.1314, 0.4045, -2.15), (0.05021, 0.6545, -3.166), (0.9511, -2.759e-09, 0.9028), (0.9009, -0.1545, -0.9684), (0.9009, 0.1545, -3.429), (0.2939, -0.9045, 0.9028), (0.1314, -0.9045, -1.836), (0.4253, -0.809, -0.4862), (-0.7694, -0.559, 0.9028), (-0.8196, -0.4045, -1.814), (-0.638, -0.6545, 0.2047), (-0.7694, 0.559, 0.9028), (-0.638, 0.6545, -0.08351), (-0.8196, 0.4045, 0.4061), (0.2939, 0.9045, 0.9028), (0.4253, 0.809, -1.551), (0.1314, 0.9045, -0.3927), (0.638, -0.6545, 1.166), (0.7694, -0.559, 0.9028), (0.8196, -0.4045, 1.166), (-0.4253, -0.809, 1.166), (-0.2939, -0.9045, 0.9028), (-0.1314, -0.9045, 1.166), (-0.9009, 0.1545, 1.166), (-0.9511, -2.759e-09, 0.9028), (-0.9009, -0.1545, 1.166), (-0.1314, 0.9045, 1.166), (-0.2939, 0.9045, 0.9028), (-0.4253, 0.809, 1.166), (0.8196, 0.4045, 1.166), (0.7694, 0.559, 0.9028), (0.638, 0.6545, 1.166), (0.3441, -0.25, 1.753), (0.4253, -0.5, 1.591), (0.607, -0.25, 1.591), (-0.1314, -0.4045, 1.753), (-0.3441, -0.559, 1.591), (-0.05021, -0.6545, 1.591), (-0.4253, -2.759e-09, 1.753), (-0.638, 0.1545, 1.591), (-0.638, -0.1545, 1.591), (-0.1314, 0.4045, 1.753), (-0.05021, 0.6545, 1.591), (-0.3441, 0.559, 1.591), (0.3441, 0.25, 1.753), (0.607, 0.25, 1.591), (0.4253, 0.5, 1.591)], [], [(0, 73, 42), (1, 43, 45), (0, 42, 47), (0, 47, 49), (0, 49, 76), (1, 45, 52), (2, 44, 54), (3, 48, 56), (4, 50, 58), (5, 51, 60), (1, 52, 85), (2, 54, 87), (3, 56, 89), (4, 58, 91), (5, 60, 83), (6, 62, 67), (7, 63, 69), (8, 64, 70), (9, 65, 71), (10, 66, 98), (12, 102, 72), (12, 103, 102), (13, 43, 104), (15, 105, 75), (15, 106, 105), (13, 73, 107), (17, 108, 77), (17, 109, 108), (12, 72, 110), (19, 111, 79), (19, 112, 111), (17, 77, 113), (16, 114, 46), (16, 115, 114), (19, 79, 116), (22, 117, 82), (22, 118, 117), (15, 75, 119), (24, 120, 84), (24, 121, 120), (14, 74, 122), (26, 123, 86), (26, 124, 123), (18, 78, 125), (28, 126, 88), (28, 127, 126), (20, 80, 128), (30, 129, 90), (30, 130, 129), (21, 81, 131), (25, 132, 55), (25, 133, 132), (22, 82, 134), (27, 135, 57), (27, 136, 135), (24, 84, 137), (29, 138, 59), (29, 139, 138), (26, 86, 140), (31, 141, 61), (31, 142, 141), (28, 88, 143), (23, 144, 53), (23, 145, 144), (30, 90, 146), (37, 147, 97), (37, 148, 147), (32, 92, 149), (39, 150, 99), (39, 151, 150), (33, 93, 152), (40, 153, 100), (40, 154, 153), (34, 94, 155), (41, 156, 101), (41, 157, 156), (35, 95, 158), (38, 159, 68), (38, 160, 159), (36, 96, 161), (42, 103, 12), (42, 73, 103), (73, 13, 103), (45, 106, 15), (45, 43, 106), (43, 13, 106), (47, 109, 17), (47, 42, 109), (42, 12, 109), (49, 112, 19), (49, 47, 112), (47, 17, 112), (76, 115, 16), (76, 49, 115), (49, 19, 115), (52, 118, 22), (52, 45, 118), (45, 15, 118), (54, 121, 24), (54, 44, 121), (44, 14, 121), (56, 124, 26), (56, 48, 124), (48, 18, 124), (58, 127, 28), (58, 50, 127), (50, 20, 127), (60, 130, 30), (60, 51, 130), (51, 21, 130), (85, 133, 25), (85, 52, 133), (52, 22, 133), (87, 136, 27), (87, 54, 136), (54, 24, 136), (89, 139, 29), (89, 56, 139), (56, 26, 139), (91, 142, 31), (91, 58, 142), (58, 28, 142), (83, 145, 23), (83, 60, 145), (60, 30, 145), (67, 148, 37), (67, 62, 148), (62, 32, 148), (69, 151, 39), (69, 63, 151), (63, 33, 151), (70, 154, 40), (70, 64, 154), (64, 34, 154), (71, 157, 41), (71, 65, 157), (65, 35, 157), (98, 160, 38), (98, 66, 160), (66, 36, 160), (72, 44, 2), (72, 102, 44), (102, 14, 44), (102, 104, 14), (102, 103, 104), (103, 13, 104), (104, 74, 14), (104, 43, 74), (43, 1, 74), (75, 46, 5), (75, 105, 46), (105, 16, 46), (105, 107, 16), (105, 106, 107), (106, 13, 107), (107, 76, 16), (107, 73, 76), (73, 0, 76), (77, 48, 3), (77, 108, 48), (108, 18, 48), (108, 110, 18), (108, 109, 110), (109, 12, 110), (110, 78, 18), (110, 72, 78), (72, 2, 78), (79, 50, 4), (79, 111, 50), (111, 20, 50), (111, 113, 20), (111, 112, 113), (112, 17, 113), (113, 80, 20), (113, 77, 80), (77, 3, 80), (46, 51, 5), (46, 114, 51), (114, 21, 51), (114, 116, 21), (114, 115, 116), (115, 19, 116), (116, 81, 21), (116, 79, 81), (79, 4, 81), (82, 53, 10), (82, 117, 53), (117, 23, 53), (117, 119, 23), (117, 118, 119), (118, 15, 119), (119, 83, 23), (119, 75, 83), (75, 5, 83), (84, 55, 6), (84, 120, 55), (120, 25, 55), (120, 122, 25), (120, 121, 122), (121, 14, 122), (122, 85, 25), (122, 74, 85), (74, 1, 85), (86, 57, 7), (86, 123, 57), (123, 27, 57), (123, 125, 27), (123, 124, 125), (124, 18, 125), (125, 87, 27), (125, 78, 87), (78, 2, 87), (88, 59, 8), (88, 126, 59), (126, 29, 59), (126, 128, 29), (126, 127, 128), (127, 20, 128), (128, 89, 29), (128, 80, 89), (80, 3, 89), (90, 61, 9), (90, 129, 61), (129, 31, 61), (129, 131, 31), (129, 130, 131), (130, 21, 131), (131, 91, 31), (131, 81, 91), (81, 4, 91), (55, 62, 6), (55, 132, 62), (132, 32, 62), (132, 134, 32), (132, 133, 134), (133, 22, 134), (134, 92, 32), (134, 82, 92), (82, 10, 92), (57, 63, 7), (57, 135, 63), (135, 33, 63), (135, 137, 33), (135, 136, 137), (136, 24, 137), (137, 93, 33), (137, 84, 93), (84, 6, 93), (59, 64, 8), (59, 138, 64), (138, 34, 64), (138, 140, 34), (138, 139, 140), (139, 26, 140), (140, 94, 34), (140, 86, 94), (86, 7, 94), (61, 65, 9), (61, 141, 65), (141, 35, 65), (141, 143, 35), (141, 142, 143), (142, 28, 143), (143, 95, 35), (143, 88, 95), (88, 8, 95), (53, 66, 10), (53, 144, 66), (144, 36, 66), (144, 146, 36), (144, 145, 146), (145, 30, 146), (146, 96, 36), (146, 90, 96), (90, 9, 96), (97, 68, 11), (97, 147, 68), (147, 38, 68), (147, 149, 38), (147, 148, 149), (148, 32, 149), (149, 98, 38), (149, 92, 98), (92, 10, 98), (99, 97, 11), (99, 150, 97), (150, 37, 97), (150, 152, 37), (150, 151, 152), (151, 33, 152), (152, 67, 37), (152, 93, 67), (93, 6, 67), (100, 99, 11), (100, 153, 99), (153, 39, 99), (153, 155, 39), (153, 154, 155), (154, 34, 155), (155, 69, 39), (155, 94, 69), (94, 7, 69), (101, 100, 11), (101, 156, 100), (156, 40, 100), (156, 158, 40), (156, 157, 158), (157, 35, 158), (158, 70, 40), (158, 95, 70), (95, 8, 70), (68, 101, 11), (68, 159, 101), (159, 41, 101), (159, 161, 41), (159, 160, 161), (160, 36, 161), (161, 71, 41), (161, 96, 71), (96, 9, 71)])
me_icosphere_003.materials.append(mat_moss)
me_icosphere_003.use_remesh_preserve_volume = False
me_icosphere_003.use_remesh_preserve_attributes = False
me_icosphere_003.use_mirror_vertex_groups = False
me_icosphere_003.update()
me_cube = bpy.data.meshes.new('Cube')
me_cube.from_pydata([(-0.7742, 0.9978, 0.9699), (0.2762, 0.9978, 0.9699), (0.2762, 0.9978, -1.03), (-0.3309, 0.9978, -1.03), (-0.922, 0.9978, 0.5652), (-0.9221, 0.9978, 0.5618), (-0.9223, 0.9978, 0.5634), (-0.7745, -1.002, 0.9699), (0.2762, -1.002, 0.9699), (-0.8447, 0.7599, 0.9699), (-0.8447, -0.7653, 0.9699), (0.2762, -1.002, -1.03), (-0.3313, -1.002, -1.03), (-0.3606, 0.9141, -1.03), (-0.3606, -0.9196, -1.03), (-0.6072, -0.002734, -1.03), (-0.9216, -1.002, 0.5668), (-0.9219, -1.002, 0.5604), (-0.9223, -1.002, 0.5634), (-0.7387, -0.002734, -0.8861), (0.2762, -0.002249, 0.9699), (0.2762, -1.002, -0.0301), (0.2762, 0.9978, -0.0301), (0.2762, -0.002249, -1.03), (0.2762, -0.002249, -0.0301), (0.2762, -0.5022, 0.9699), (0.2762, -1.002, -0.5301), (0.2762, 0.9978, -0.5301), (0.2762, -0.5022, -1.03), (0.2762, 0.4978, 0.9699), (0.2762, -1.002, 0.4699), (0.2762, 0.9978, 0.4699), (0.2762, 0.4978, -1.03), (0.2762, 0.4978, -0.0301), (0.2762, -0.5022, -0.0301), (0.2762, -0.002249, 0.4699), (0.2762, -0.002249, -0.5301), (0.2762, 0.4978, -0.5301), (0.2762, 0.4978, 0.4699), (0.2762, -0.5022, 0.4699), (0.2762, -0.5022, -0.5301), (0.2762, -0.7522, 0.9699), (0.2762, -1.002, -0.7801), (0.2762, 0.9978, -0.7801), (0.2762, -0.7522, -1.03), (0.2762, 0.7478, 0.9699), (0.2762, -1.002, 0.7199), (0.2762, 0.9978, 0.7199), (0.2762, 0.7478, -1.03), (0.2762, 0.7478, -0.0301), (0.2762, -0.7522, -0.0301), (0.2762, -0.002249, 0.7199), (0.2762, -0.002249, -0.2801), (0.2762, -0.2522, 0.9699), (0.2762, -1.002, -0.2801), (0.2762, 0.9978, -0.2801), (0.2762, -0.2522, -1.03), (0.2762, 0.2478, 0.9699), (0.2762, -1.002, 0.2199), (0.2762, 0.9978, 0.2199), (0.2762, 0.2478, -1.03), (0.2762, 0.2478, -0.0301), (0.2762, -0.2522, -0.0301), (0.2762, -0.002249, 0.2199), (0.2762, -0.002249, -0.7801), (0.2762, 0.7478, -0.5301), (0.2762, 0.2478, -0.5301), (0.2762, 0.4978, -0.2801), (0.2762, 0.4978, -0.7801), (0.2762, 0.7478, 0.4699), (0.2762, 0.2478, 0.4699), (0.2762, 0.4978, 0.7199), (0.2762, 0.4978, 0.2199), (0.2762, -0.2522, 0.4699), (0.2762, -0.7522, 0.4699), (0.2762, -0.5022, 0.7199), (0.2762, -0.5022, 0.2199), (0.2762, -0.2522, -0.5301), (0.2762, -0.7522, -0.5301), (0.2762, -0.5022, -0.2801), (0.2762, -0.5022, -0.7801), (0.2762, 0.7478, -0.7801), (0.2762, 0.7478, 0.2199), (0.2762, -0.2522, 0.2199), (0.2762, -0.2522, -0.7801), (0.2762, 0.7478, -0.2801), (0.2762, 0.2478, -0.2801), (0.2762, 0.2478, -0.7801), (0.2762, 0.7478, 0.7199), (0.2762, 0.2478, 0.7199), (0.2762, 0.2478, 0.2199), (0.2762, -0.2522, 0.7199), (0.2762, -0.7522, 0.7199), (0.2762, -0.7522, 0.2199), (0.2762, -0.2522, -0.2801), (0.2762, -0.7522, -0.2801), (0.2762, -0.7522, -0.7801), (-0.1117, 0.9978, 0.9699), (-0.1117, -1.002, 0.9699), (-0.1117, -0.002249, 0.9699), (-0.1117, -0.002249, -1.03), (-0.1117, -0.002249, -0.0301), (-0.1117, -1.002, -0.5301), (-0.1117, 0.9978, -0.5301), (-0.1117, -1.002, 0.4699), (-0.1117, 0.9978, 0.4699), (-0.1117, 0.4978, -0.0301), (-0.1117, -0.5022, -0.0301), (-0.1117, 0.4978, -0.5301), (-0.1117, 0.4978, 0.4699), (-0.1117, -0.5022, 0.4699), (-0.1117, -0.5022, -0.5301), (-0.1117, -0.7522, 0.9699), (-0.1117, -1.002, -0.7801), (-0.1117, 0.9978, -0.7801), (-0.1117, 0.7478, 0.9699), (-0.1117, -1.002, 0.7199), (-0.1117, 0.9978, 0.7199), (-0.1117, 0.7478, -0.0301), (-0.1117, -0.7522, -0.0301), (-0.1117, -0.002249, 0.7199), (-0.1117, -0.002249, -0.2801), (-0.1117, -0.2522, 0.9699), (-0.1117, -0.2522, -1.03), (-0.1117, 0.2478, 0.9699), (-0.1117, -1.002, 0.2199), (-0.1117, 0.9978, 0.2199), (-0.1117, 0.2478, -1.03), (-0.1117, 0.2478, -0.0301), (-0.1117, -0.2522, -0.0301), (-0.1117, -0.002249, -0.7801), (-0.1117, 0.7478, -0.5301), (-0.1117, 0.2478, -0.5301), (-0.1117, 0.4978, -0.2801), (-0.1117, 0.4978, -0.7801), (-0.1117, 0.7478, 0.4699), (-0.1117, 0.2478, 0.4699), (-0.1117, 0.4978, 0.7199), (-0.1117, 0.4978, 0.2199), (-0.1117, -0.2522, 0.4699), (-0.1117, -0.7522, 0.4699), (-0.1117, -0.5022, 0.7199), (-0.1117, -0.5022, 0.2199), (-0.1117, -0.2522, -0.5301), (-0.1117, -0.7522, -0.5301), (-0.1117, -0.5022, -0.2801), (-0.1117, -0.5022, -0.7801), (-0.1117, 0.7478, -0.7801), (-0.1117, 0.7478, 0.2199), (-0.1117, -0.2522, 0.2199), (-0.1117, -0.2522, -0.7801), (-0.1117, 0.7478, -0.2801), (-0.1117, 0.2478, -0.2801), (-0.1117, 0.2478, -0.7801), (-0.1117, 0.7478, 0.7199), (-0.1117, 0.2478, 0.7199), (-0.1117, 0.2478, 0.2199), (-0.1117, -0.2522, 0.7199), (-0.1117, -0.7522, 0.7199), (-0.1117, -0.7522, 0.2199), (-0.1117, -0.2522, -0.2801), (-0.1117, -0.7522, -0.2801), (-0.1117, -0.7522, -0.7801), (-0.7742, 1.034, 0.9699), (0.2762, 1.034, -1.03), (-0.3309, 1.034, -1.03), (-0.922, 1.034, 0.5652), (-0.7745, -0.9415, 0.9699), (0.2762, -0.9415, -1.03), (-0.3313, -0.9415, -1.03), (-0.9216, -0.9415, 0.5668)], [], [(5, 6, 4, 3), (0, 2, 164, 163), (0, 1, 47, 31, 59, 22, 55, 27, 43, 2), (81, 48, 2, 43), (16, 18, 17, 12), (12, 11, 168, 169), (11, 42, 26, 54, 21, 58, 30, 46, 8, 7), (14, 15, 13, 12), (3, 2, 12, 13), (2, 48, 32, 60, 23, 56, 28, 44, 11, 12), (7, 0, 9, 10), (1, 0, 7, 8, 41, 25, 53, 20, 57, 29, 45), (19, 14, 12, 17), (17, 6, 5, 19), (17, 18, 6), (15, 14, 19), (13, 15, 19), (3, 13, 19, 5), (9, 0, 4), (4, 6, 16, 10), (6, 18, 16), (10, 9, 4), (16, 7, 10), (82, 49, 22, 59), (83, 62, 24, 63), (20, 53, 122, 99), (85, 65, 27, 55), (86, 66, 37, 67), (87, 60, 32, 68), (88, 69, 31, 47), (89, 70, 38, 71), (90, 61, 33, 72), (91, 73, 35, 51), (88, 47, 117, 154), (93, 50, 34, 76), (94, 77, 36, 52), (95, 78, 40, 79), (96, 44, 28, 80), (80, 84, 150, 146), (37, 68, 81, 65), (68, 32, 48, 81), (23, 60, 127, 100), (38, 72, 82, 69), (72, 33, 49, 82), (73, 83, 63, 35), (93, 74, 140, 159), (76, 34, 62, 83), (77, 84, 64, 36), (26, 42, 113, 102), (80, 28, 56, 84), (49, 85, 55, 22), (1, 45, 115, 97), (67, 37, 65, 85), (61, 86, 67, 33), (33, 67, 133, 106), (52, 36, 66, 86), (49, 33, 106, 118), (36, 64, 87, 66), (53, 91, 157, 122), (60, 87, 153, 127), (29, 71, 88, 45), (71, 38, 109, 137), (57, 89, 71, 29), (74, 30, 104, 140), (51, 35, 70, 89), (64, 84, 150, 130), (35, 63, 90, 70), (63, 24, 61, 90), (58, 93, 159, 125), (25, 75, 91, 53), (75, 39, 73, 91), (41, 92, 75, 25), (89, 57, 124, 155), (46, 30, 74, 92), (74, 93, 76, 39), (95, 79, 145, 161), (58, 21, 50, 93), (82, 59, 126, 148), (34, 79, 94, 62), (79, 40, 77, 94), (38, 70, 136, 109), (21, 54, 95, 50), (54, 26, 78, 95), (78, 96, 80, 40), (66, 87, 153, 132), (42, 11, 44, 96), (150, 123, 100, 130), (158, 140, 110, 141), (131, 147, 114, 103), (135, 148, 126, 105), (110, 142, 149, 139), (111, 146, 150, 143), (106, 133, 151, 118), (101, 121, 152, 128), (132, 153, 134, 108), (130, 100, 127, 153), (115, 154, 117, 97), (137, 109, 135, 154), (99, 120, 155, 124), (136, 156, 138, 109), (122, 157, 120, 99), (98, 116, 158, 112), (104, 125, 159, 140), (129, 160, 121, 101), (119, 161, 145, 107), (102, 113, 162, 144), (34, 50, 119, 107), (69, 82, 148, 135), (50, 95, 161, 119), (68, 37, 108, 134), (52, 86, 152, 121), (90, 72, 138, 156), (8, 46, 116, 98), (43, 27, 103, 114), (61, 24, 101, 128), (30, 58, 125, 104), (84, 77, 143, 150), (88, 71, 137, 154), (73, 39, 110, 139), (39, 76, 142, 110), (75, 92, 158, 141), (31, 69, 135, 105), (37, 66, 132, 108), (86, 61, 128, 152), (41, 8, 98, 112), (47, 1, 97, 117), (81, 43, 114, 147), (94, 52, 121, 160), (24, 62, 129, 101), (59, 31, 105, 126), (84, 56, 123, 150), (45, 88, 154, 115), (74, 39, 110, 140), (46, 92, 158, 116), (70, 90, 156, 136), (69, 88, 154, 135), (78, 26, 102, 144), (39, 75, 141, 110), (92, 41, 112, 158), (76, 83, 149, 142), (56, 23, 100, 123), (42, 96, 162, 113), (87, 68, 134, 153), (65, 81, 147, 131), (62, 94, 160, 129), (67, 85, 151, 133), (79, 34, 107, 145), (92, 74, 140, 158), (57, 20, 99, 124), (83, 73, 139, 149), (96, 78, 144, 162), (72, 38, 109, 138), (38, 69, 135, 109), (87, 64, 130, 153), (91, 51, 120, 157), (27, 65, 131, 103), (85, 49, 118, 151), (51, 89, 155, 120), (40, 80, 146, 111), (77, 40, 111, 143), (163, 164, 165, 166), (3, 4, 166, 165), (4, 0, 163, 166), (2, 3, 165, 164), (169, 168, 167, 170), (7, 16, 170, 167), (16, 12, 169, 170), (11, 7, 167, 168)])
me_cube.materials.append(mat_pillar)
me_cube.use_remesh_preserve_volume = False
me_cube.use_remesh_preserve_attributes = False
me_cube.use_mirror_vertex_groups = False
me_cube.update()
me_icosphere_002 = bpy.data.meshes.new('Icosphere.002')
me_icosphere_002.from_pydata([(0.09876, -0.005603, -1.0), (0.5241, -0.3146, -3.699), (-0.0637, -0.5056, -1.149), (-0.427, -0.005604, -2.714), (0.5241, 0.3034, -1.958), (0.3616, -0.8146, -5.429), (-0.0637, 0.4944, -0.9837), (-0.5894, -0.5056, -0.8735), (0.9494, -0.005603, -1.913), (-0.1776, -0.8563, 0.7054), (0.8224, -0.5313, -5.756), (-0.5894, 0.4944, 0.7166), (-0.7957, -0.005603, -3.064), (0.8224, 0.5201, -2.873), (0.3616, 0.8034, -0.6785), (0.1159, -0.9932, 1.168), (-0.02329, -0.9397, 1.221), (0.6982, -0.7904, 0.996), (0.6579, -0.8146, 1.007), (-0.1776, 0.845, -2.319), (-0.8502, -0.303, 1.452), (-0.8329, -0.3287, 1.443), (-0.3671, -0.8309, 1.267), (-0.5027, -0.7725, 1.287), (1.019, 0.3331, 1.011), (1.032, 0.2484, 0.9974), (1.03, -0.2549, 0.9433), (1.028, -0.335, 0.9352), (-0.05424, -0.9303, 1.232), (-0.484, 0.8041, 1.564), (-0.4959, 0.7822, 1.566), (-0.8523, 0.3034, 1.628), (-0.8522, 0.1691, 1.618), (-0.8523, 0.2624, 1.628), (0.7005, 0.7743, 1.165), (0.6253, 0.8034, 1.194), (0.08241, 0.9856, 1.395), (0.1272, 0.9737, 1.378), (-0.8281, 0.3367, 1.628), (-0.8515, 0.3011, 1.632), (-0.8503, 0.3053, 1.632)], [], [(0, 1, 2), (10, 1, 8), (0, 2, 3), (0, 3, 6), (0, 6, 4), (27, 10, 8, 26), (9, 5, 15, 16), (20, 12, 7, 21), (29, 19, 11, 30), (34, 13, 14, 35), (17, 10, 27), (16, 28, 22, 9), (32, 33, 31, 20), (31, 12, 20), (36, 19, 29), (24, 13, 34), (2, 5, 9), (2, 1, 5), (1, 10, 5), (8, 4, 13), (8, 1, 4), (1, 0, 4), (3, 7, 12), (3, 2, 7), (2, 9, 7), (6, 11, 19), (6, 3, 11), (3, 12, 11), (4, 14, 13), (4, 6, 14), (6, 19, 14), (26, 8, 25), (8, 13, 24, 25), (15, 5, 18), (5, 10, 17, 18), (21, 7, 23), (23, 7, 9, 22), (38, 31, 40), (30, 11, 31, 38), (11, 12, 31), (35, 14, 37), (14, 19, 36, 37), (40, 31, 39), (39, 31, 33), (28, 38, 33, 32), (16, 26, 35, 38), (35, 37, 30, 38), (25, 24, 35, 26), (38, 40, 39, 33), (28, 16, 38), (18, 17, 26, 16), (37, 36, 29, 30), (24, 34, 35), (17, 27, 26), (16, 15, 18), (20, 21, 22, 28), (21, 23, 22), (28, 32, 20)])
me_icosphere_002.materials.append(mat_moss_001)
me_icosphere_002.use_remesh_preserve_volume = False
me_icosphere_002.use_remesh_preserve_attributes = False
me_icosphere_002.use_mirror_vertex_groups = False
me_icosphere_002.update()
me_icosphere_001 = bpy.data.meshes.new('Icosphere.001')
me_icosphere_001.from_pydata([(0.007831, -0.009631, -0.33), (0.4332, -0.3186, -3.029), (-0.1546, -0.5096, -0.4785), (-0.5179, -0.00963, -2.044), (0.4332, 0.2994, -1.288), (0.2707, -0.8186, -4.759), (-0.1546, 0.4904, -0.3137), (-0.6804, -0.5096, -0.2035), (0.8585, -0.009631, -1.243), (-0.2221, -0.8567, 0.847), (-0.2401, -0.7728, 0.9132), (0.7314, -0.5354, -5.086), (-0.6804, 0.4904, 1.387), (-0.8866, -0.009631, -2.394), (-0.3601, -0.7823, 1.025), (0.7314, 0.5161, -2.203), (0.2707, 0.7994, -0.008404), (0.07491, -0.9609, 0.4974), (0.6364, -0.7336, 0.08234), (0.4975, -0.8186, 0.1683), (-0.2686, 0.841, -1.649), (-0.9381, -0.2906, 1.872), (-0.8894, -0.3578, 1.786), (-0.619, -0.6985, 1.325), (0.8683, 0.3857, 0.505), (0.9028, 0.1269, 0.3214), (0.8987, -0.1333, 0.1747), (0.8893, -0.385, 0.03806), (-0.5973, 0.7461, 2.141), (-0.5678, 0.801, 2.144), (-0.9422, 0.2939, 2.215), (-0.9161, 0.3191, 2.204), (0.6372, 0.7126, 0.9194), (0.4361, 0.7994, 1.166), (-0.03266, 0.9685, 1.72), (0.08981, 0.9308, 1.579)], [], [(0, 1, 2), (11, 1, 8), (0, 2, 3), (0, 3, 6), (0, 6, 4), (27, 11, 8, 26), (9, 5, 17), (21, 13, 7, 22), (29, 20, 12, 28), (32, 15, 16, 33), (18, 11, 27), (30, 13, 21), (34, 20, 29), (24, 15, 32), (2, 5, 9, 10), (2, 1, 5), (1, 11, 5), (8, 4, 15), (8, 1, 4), (1, 0, 4), (3, 7, 13), (3, 2, 7), (7, 2, 10, 14), (6, 12, 20), (6, 3, 12), (3, 13, 12), (4, 16, 15), (4, 6, 16), (6, 20, 16), (26, 8, 25), (8, 15, 24, 25), (17, 5, 19), (5, 11, 18, 19), (22, 7, 23), (23, 7, 14), (28, 12, 31), (12, 13, 30, 31), (33, 16, 35), (16, 20, 34, 35), (33, 35, 10, 19), (35, 34, 28, 10), (28, 22, 14, 10), (19, 26, 25, 33), (31, 21, 22, 28), (22, 23, 14), (18, 27, 26, 19), (10, 9, 17, 19), (34, 29, 28), (31, 30, 21), (25, 24, 32, 33)])
me_icosphere_001.materials.append(mat_moss)
me_icosphere_001.use_remesh_preserve_volume = False
me_icosphere_001.use_remesh_preserve_attributes = False
me_icosphere_001.use_mirror_vertex_groups = False
me_icosphere_001.update()
me_cube_005 = bpy.data.meshes.new('Cube.005')
me_cube_005.from_pydata([(-1.039, -0.4608, -0.3093), (-0.9695, 0.08133, 0.5876), (-1.014, 0.4732, -0.1236), (-1.029, -0.95, 0.6461), (-1.065, -0.8496, -0.3821), (-0.9793, 0.8378, 0.08537), (-0.9902, 0.8605, -0.05046), (-1.078, -1.031, -0.4161), (-0.5969, -0.05215, 1.199), (-0.4866, 0.6491, 1.011), (-0.0647, 0.9095, 0.1972), (-0.3674, 0.9503, -0.2088), (0.1685, -0.9641, -0.6391), (-0.1314, -0.9869, -0.6757), (-0.1008, -0.9848, -0.6751), (-0.411, -0.596, 1.31), (0.165, 0.9287, -0.3646), (0.7591, 0.8724, 0.01704), (-0.1008, -0.9681, -0.6805), (0.7129, -0.3416, -0.757), (0.6498, -0.3464, -0.7655), (0.2736, -1.05, 0.1483), (0.4619, 0.3536, 1.01), (0.6211, 0.5283, 0.6213), (0.855, 0.8701, -0.337), (0.2374, 0.9229, -0.3863), (0.1825, -0.9659, -0.6363), (0.7185, -0.3412, -0.7563), (0.4997, -1.01, -0.5507), (0.6688, -0.5506, 1.11), (0.9734, 0.1355, -0.2156), (0.9955, 0.3808, -0.4851), (0.9917, -1.009, -0.4439), (0.9915, -0.2994, -0.7127), (1.043, -1.016, -0.2966), (1.041, -0.1096, -0.6439), (1.003, -0.254, -0.6963)], [], [(0, 1, 2), (29, 22, 15), (10, 17, 16, 11), (15, 8, 3), (2, 1, 5, 6), (10, 23, 17), (23, 29, 30), (13, 14, 12, 7), (12, 3, 7), (30, 29, 34), (9, 10, 5), (29, 15, 21), (15, 22, 8), (34, 21, 28, 32), (23, 10, 9), (1, 9, 5), (3, 8, 1), (0, 4, 3, 1), (7, 3, 4), (23, 22, 29), (21, 15, 3), (22, 9, 8), (12, 26, 28, 21), (21, 3, 12), (17, 24, 25, 16), (29, 21, 34), (24, 17, 30, 31), (5, 10, 11, 6), (9, 22, 23), (30, 34, 35, 31), (17, 23, 30), (8, 9, 1), (35, 34, 36), (36, 34, 32, 33), (32, 26, 27, 33), (26, 12, 19, 27), (18, 20, 19, 12), (12, 14, 18), (32, 28, 26), (18, 14, 13), (0, 16, 13, 4), (0, 2, 11, 16), (16, 25, 18, 13), (25, 20, 18), (13, 7, 4), (2, 6, 11), (35, 27, 19, 31), (36, 33, 27, 35), (20, 24, 31, 19), (20, 25, 24)])
me_cube_005.materials.append(mat_stone_001)
me_cube_005.use_remesh_preserve_volume = False
me_cube_005.use_remesh_preserve_attributes = False
me_cube_005.use_mirror_vertex_groups = False
me_cube_005.update()

# ---- objects
ob_plane_004 = bpy.data.objects.new('Plane.004', me_lamp)
ob_plane_003 = bpy.data.objects.new('Plane.003', me_lamp_004)
ob_plane_002 = bpy.data.objects.new('Plane.002', me_lamp_003)
ob_plane_001 = bpy.data.objects.new('Plane.001', me_lamp_002)
ob_plane = bpy.data.objects.new('Plane', me_lamp_001)
ob_cube_002 = bpy.data.objects.new('Cube.002', me_cube_002)
ob_cylinder = bpy.data.objects.new('Cylinder', me_cylinder)
ob_cube = bpy.data.objects.new('Cube', me_cube_001)
ob_icosphere = bpy.data.objects.new('Icosphere', me_icosphere)
ob_icosphere_008 = bpy.data.objects.new('Icosphere.008', me_icosphere_008)
ob_icosphere_007 = bpy.data.objects.new('Icosphere.007', me_icosphere_007)
ob_water = bpy.data.objects.new('Water', me_cube_003)
ob_icosphere_006 = bpy.data.objects.new('Icosphere.006', me_icosphere_006)
ob_icosphere_005 = bpy.data.objects.new('Icosphere.005', me_icosphere_005)
ob_icosphere_004 = bpy.data.objects.new('Icosphere.004', me_icosphere_004)
ob_icosphere_003 = bpy.data.objects.new('Icosphere.003', me_icosphere_003)
ob_cube_001 = bpy.data.objects.new('Cube.001', me_cube)
ob_lamp = bpy.data.objects.new('Lamp', light_lamp)
ob_camera = bpy.data.objects.new('Camera', cam_camera)
ob_icosphere_002 = bpy.data.objects.new('Icosphere.002', me_icosphere_002)
ob_icosphere_001 = bpy.data.objects.new('Icosphere.001', me_icosphere_001)
ob_cube_005 = bpy.data.objects.new('Cube.005', me_cube_005)

# ---- transforms, parenting, visibility, modifiers, constraints
ob_plane_004.location = (-2.554, -2.577, -1.609)
ob_plane_004.scale = (0.006011, 0.006011, 0.006011)
ob_plane_004.lineart.crease_threshold = 0.0
ob_plane_003.location = (-2.065, -3.744e-05, -3.645)
ob_plane_003.scale = (0.0005189, 0.0005189, 0.0005189)
ob_plane_003.lineart.crease_threshold = 0.0
ob_plane_002.location = (-2.469, 0.001217, -1.065)
ob_plane_002.scale = (0.003101, 0.003101, 0.003101)
ob_plane_002.lineart.crease_threshold = 0.0
ob_plane_001.location = (-2.858, 1.011, 1.327)
ob_plane_001.scale = (-0.006589, -0.006589, -0.006589)
ob_plane_001.lineart.crease_threshold = 0.0
ob_plane.location = (-2.858, -0.9933, 1.327)
ob_plane.scale = (-0.01394, -0.01394, -0.01394)
ob_plane.lineart.crease_threshold = 0.0
ob_cube_002.location = (-2.858, -0.9933, 1.327)
ob_cube_002.scale = (0.1028, 0.1028, 0.1028)
ob_cube_002.lineart.crease_threshold = 0.0
ob_cylinder.location = (-2.858, -0.9988, 0.9128)
ob_cylinder.scale = (0.1349, 0.1349, 0.3113)
ob_cylinder.lineart.crease_threshold = 0.0
ob_cube.location = (0.003394, -0.01207, -2.103)
ob_cube.scale = (1.0, 3.399, 0.1923)
ob_cube.lineart.crease_threshold = 0.0
ob_icosphere.location = (-0.6475, 6.726e-08, -0.01181)
ob_icosphere.scale = (4.815, 4.815, 4.815)
ob_icosphere.lineart.crease_threshold = 0.0
ob_icosphere_008.location = (-2.227, 2.879, 1.565)
ob_icosphere_008.scale = (0.2561, 0.2561, 0.2561)
ob_icosphere_008.lineart.crease_threshold = 0.0
ob_icosphere_007.location = (-0.9373, -1.153, -4.142)
ob_icosphere_007.rotation_euler = (0.0, -0.0, -2.261)
ob_icosphere_007.lineart.crease_threshold = 0.0
ob_water.location = (-3.026, 0.001718, -3.94)
ob_water.scale = (3.411, 4.126, 1.167)
ob_water.hide_viewport = True
ob_water.lineart.crease_threshold = 0.0
ob_icosphere_006.location = (-2.12, -2.943, -2.125)
ob_icosphere_006.rotation_euler = (-3.728, -2.976, 1.274)
ob_icosphere_006.lineart.crease_threshold = 0.0
ob_icosphere_005.location = (-2.772, 2.069, -2.274)
ob_icosphere_005.rotation_euler = (0.3148, -0.2472, 2.266)
ob_icosphere_005.scale = (1.267, 1.267, 1.267)
ob_icosphere_005.lineart.crease_threshold = 0.0
ob_icosphere_004.location = (-2.636, -1.942, -2.574)
ob_icosphere_004.rotation_euler = (-4.656e-09, 0.4944, -1.845e-08)
ob_icosphere_004.lineart.crease_threshold = 0.0
ob_icosphere_003.location = (-0.9088, 0.1863, 4.372)
ob_icosphere_003.scale = (0.5289, 0.5289, 0.5289)
ob_icosphere_003.lineart.crease_threshold = 0.0
_m = ob_icosphere_003.modifiers.new('Boolean', 'BOOLEAN')
_m.object = ob_icosphere
_m.solver = 'FAST'
ob_cube_001.location = (-2.706, 0.004062, -0.8369)
ob_cube_001.scale = (1.486, 1.486, 1.486)
ob_cube_001.lineart.crease_threshold = 0.0
ob_lamp.location = (15.64, 0.07049, 0.5035)
ob_lamp.rotation_euler = (0.6503, 0.05522, 1.866)
ob_lamp.lock_rotations_4d = False
ob_lamp.empty_display_type = 'ARROWS'
ob_lamp.color = (0.0, 0.0, 0.0, 0.0)
ob_lamp.lineart.crease_threshold = 0.0
ob_camera.location = (25.42, -0.05449, -0.4303)
ob_camera.rotation_euler = (1.575, 0.01197, 1.532)
ob_camera.lock_rotations_4d = False
ob_camera.empty_display_type = 'ARROWS'
ob_camera.color = (0.0, 0.0, 0.0, 0.0)
ob_camera.display_type = 'WIRE'
ob_camera.lineart.crease_threshold = 0.0
ob_icosphere_002.location = (0.8076, 1.514, 3.945)
ob_icosphere_002.rotation_euler = (0.0, 0.0, -4.084)
ob_icosphere_002.scale = (0.3018, 0.3018, 0.3018)
ob_icosphere_002.lineart.crease_threshold = 0.0
ob_icosphere_001.location = (-2.892, -1.691, 2.296)
ob_icosphere_001.rotation_euler = (0.0, -0.0, -2.239)
ob_icosphere_001.scale = (0.2592, 0.2592, 0.2592)
ob_icosphere_001.lineart.crease_threshold = 0.0
ob_cube_005.location = (0.03385, 0.9409, -4.332)
ob_cube_005.scale = (0.3042, 0.3042, 0.3042)
ob_cube_005.lineart.crease_threshold = 0.0

# ---- collection membership
col_collection_1.objects.link(ob_plane_004)
col_collection_1.objects.link(ob_plane_003)
col_collection_1.objects.link(ob_plane_002)
col_collection_1.objects.link(ob_plane_001)
col_collection_1.objects.link(ob_plane)
col_collection_1.objects.link(ob_cube_002)
col_collection_1.objects.link(ob_cylinder)
col_collection_1.objects.link(ob_cube)
col_collection_1.objects.link(ob_icosphere)
col_collection_1.objects.link(ob_icosphere_008)
col_collection_1.objects.link(ob_icosphere_007)
col_collection_1.objects.link(ob_water)
col_collection_1.objects.link(ob_icosphere_006)
col_collection_1.objects.link(ob_icosphere_005)
col_collection_1.objects.link(ob_icosphere_004)
col_collection_1.objects.link(ob_icosphere_003)
col_collection_1.objects.link(ob_cube_001)
col_collection_1.objects.link(ob_lamp)
col_collection_1.objects.link(ob_camera)
col_collection_1.objects.link(ob_icosphere_002)
col_collection_1.objects.link(ob_icosphere_001)
col_collection_1.objects.link(ob_cube_005)

# ---- scene / render settings (as saved in the file)
scene.camera = ob_camera
scene.frame_start = 1; scene.frame_end = 250; scene.frame_set(0)
scene.render.engine = 'BLENDER_EEVEE_NEXT'
scene.render.image_settings.compression = 90
scene.render.resolution_percentage = 50
scene.render.dither_intensity = 0.0
scene.cycles.use_denoising = False
scene.cycles.samples = 10
scene.cycles.sampling_pattern = 'TABULATED_SOBOL'
scene.cycles.light_sampling_threshold = 0.0
scene.cycles.use_adaptive_sampling = False
scene.cycles.use_light_tree = False
scene.cycles.blur_glossy = 0.0
scene.cycles.volume_bounces = 1
scene.cycles.pixel_filter_type = 'GAUSSIAN'
scene.cycles.sample_clamp_indirect = 0.0
scene.view_settings.view_transform = 'Standard'
bpy.context.view_layer.update()
